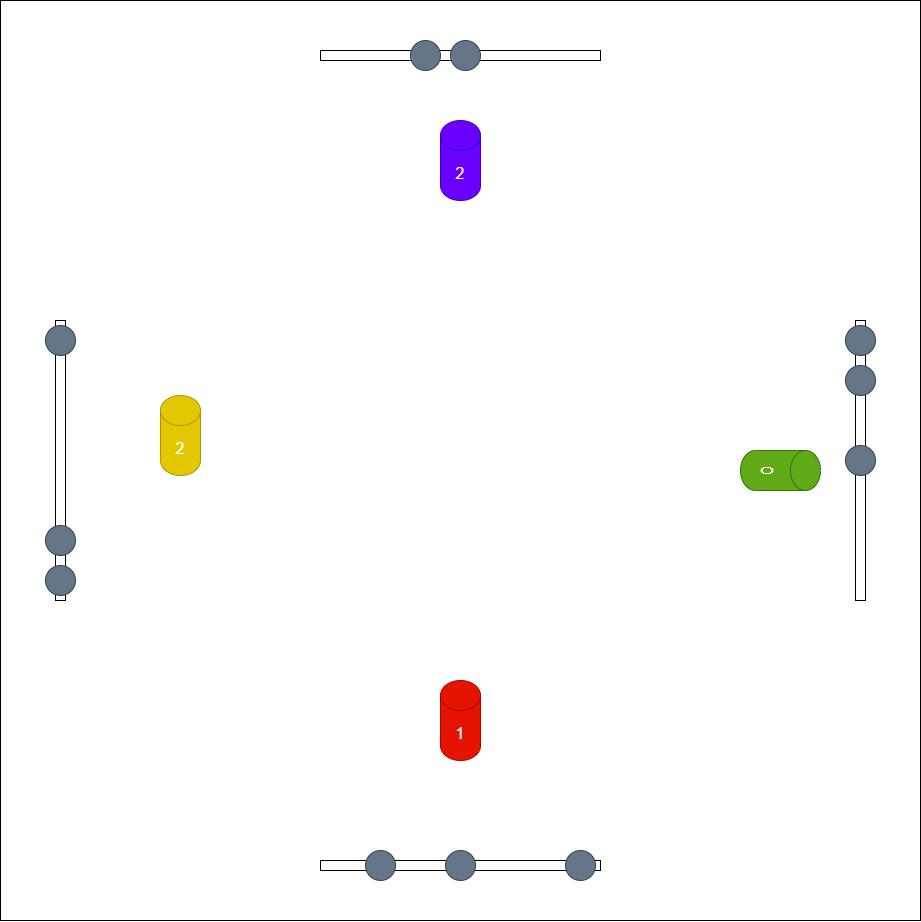

The diagram above was exported from draw.io. Its source (the exported page's mxGraphModel, read from the mxfile embedded in the PNG):
<mxGraphModel dx="1752" dy="661" grid="1" gridSize="10" guides="1" tooltips="1" connect="1" arrows="1" fold="1" page="1" pageScale="1" pageWidth="827" pageHeight="1169" math="0" shadow="0">
  <root>
    <mxCell id="ioL7tZ4kw5nwE08OtULr-0" />
    <mxCell id="ioL7tZ4kw5nwE08OtULr-1" parent="ioL7tZ4kw5nwE08OtULr-0" />
    <mxCell id="ioL7tZ4kw5nwE08OtULr-2" value="" style="rounded=0;whiteSpace=wrap;html=1;align=left;verticalAlign=top;fontSize=30;" vertex="1" parent="ioL7tZ4kw5nwE08OtULr-1">
      <mxGeometry x="-80" width="920" height="920" as="geometry" />
    </mxCell>
    <mxCell id="ioL7tZ4kw5nwE08OtULr-3" value="" style="rounded=0;whiteSpace=wrap;html=1;" vertex="1" parent="ioL7tZ4kw5nwE08OtULr-1">
      <mxGeometry x="240" y="860" width="280" height="10" as="geometry" />
    </mxCell>
    <mxCell id="ioL7tZ4kw5nwE08OtULr-4" value="1" style="shape=cylinder3;whiteSpace=wrap;html=1;boundedLbl=1;backgroundOutline=1;size=15;fillColor=#e51400;strokeColor=#B20000;fontColor=#ffffff;fontSize=16;" vertex="1" parent="ioL7tZ4kw5nwE08OtULr-1">
      <mxGeometry x="360" y="680" width="40" height="80" as="geometry" />
    </mxCell>
    <mxCell id="ioL7tZ4kw5nwE08OtULr-5" value="" style="ellipse;whiteSpace=wrap;html=1;aspect=fixed;fillColor=#647687;fontColor=#ffffff;strokeColor=#314354;" vertex="1" parent="ioL7tZ4kw5nwE08OtULr-1">
      <mxGeometry x="365" y="850" width="30" height="30" as="geometry" />
    </mxCell>
    <mxCell id="ioL7tZ4kw5nwE08OtULr-6" value="" style="ellipse;whiteSpace=wrap;html=1;aspect=fixed;fillColor=#647687;fontColor=#ffffff;strokeColor=#314354;" vertex="1" parent="ioL7tZ4kw5nwE08OtULr-1">
      <mxGeometry x="485" y="850" width="30" height="30" as="geometry" />
    </mxCell>
    <mxCell id="ioL7tZ4kw5nwE08OtULr-7" value="" style="rounded=0;whiteSpace=wrap;html=1;" vertex="1" parent="ioL7tZ4kw5nwE08OtULr-1">
      <mxGeometry x="240" y="50" width="280" height="10" as="geometry" />
    </mxCell>
    <mxCell id="ioL7tZ4kw5nwE08OtULr-8" value="2" style="shape=cylinder3;whiteSpace=wrap;html=1;boundedLbl=1;backgroundOutline=1;size=15;fillColor=#6a00ff;strokeColor=#3700CC;fontColor=#ffffff;fontSize=16;" vertex="1" parent="ioL7tZ4kw5nwE08OtULr-1">
      <mxGeometry x="360" y="120" width="40" height="80" as="geometry" />
    </mxCell>
    <mxCell id="ioL7tZ4kw5nwE08OtULr-9" value="" style="rounded=0;whiteSpace=wrap;html=1;rotation=90;" vertex="1" parent="ioL7tZ4kw5nwE08OtULr-1">
      <mxGeometry x="640" y="455" width="280" height="10" as="geometry" />
    </mxCell>
    <mxCell id="ioL7tZ4kw5nwE08OtULr-10" value="0" style="shape=cylinder3;whiteSpace=wrap;html=1;boundedLbl=1;backgroundOutline=1;size=15;fillColor=#60a917;strokeColor=#2D7600;fontColor=#ffffff;fontSize=16;rotation=90;" vertex="1" parent="ioL7tZ4kw5nwE08OtULr-1">
      <mxGeometry x="680" y="430" width="40" height="80" as="geometry" />
    </mxCell>
    <mxCell id="ioL7tZ4kw5nwE08OtULr-11" value="" style="ellipse;whiteSpace=wrap;html=1;aspect=fixed;fillColor=#647687;fontColor=#ffffff;strokeColor=#314354;" vertex="1" parent="ioL7tZ4kw5nwE08OtULr-1">
      <mxGeometry x="765" y="445" width="30" height="30" as="geometry" />
    </mxCell>
    <mxCell id="ioL7tZ4kw5nwE08OtULr-12" value="" style="ellipse;whiteSpace=wrap;html=1;aspect=fixed;fillColor=#647687;fontColor=#ffffff;strokeColor=#314354;" vertex="1" parent="ioL7tZ4kw5nwE08OtULr-1">
      <mxGeometry x="765" y="365" width="30" height="30" as="geometry" />
    </mxCell>
    <mxCell id="ioL7tZ4kw5nwE08OtULr-13" value="" style="ellipse;whiteSpace=wrap;html=1;aspect=fixed;fillColor=#647687;fontColor=#ffffff;strokeColor=#314354;" vertex="1" parent="ioL7tZ4kw5nwE08OtULr-1">
      <mxGeometry x="765" y="325" width="30" height="30" as="geometry" />
    </mxCell>
    <mxCell id="ioL7tZ4kw5nwE08OtULr-14" value="" style="rounded=0;whiteSpace=wrap;html=1;rotation=90;" vertex="1" parent="ioL7tZ4kw5nwE08OtULr-1">
      <mxGeometry x="-160" y="455" width="280" height="10" as="geometry" />
    </mxCell>
    <mxCell id="ioL7tZ4kw5nwE08OtULr-15" value="2" style="shape=cylinder3;whiteSpace=wrap;html=1;boundedLbl=1;backgroundOutline=1;size=15;fillColor=#e3c800;strokeColor=#B09500;fontColor=light-dark(#ffffff, #ededed);fontSize=16;rotation=0;" vertex="1" parent="ioL7tZ4kw5nwE08OtULr-1">
      <mxGeometry x="80" y="395" width="40" height="80" as="geometry" />
    </mxCell>
    <mxCell id="ioL7tZ4kw5nwE08OtULr-16" value="" style="ellipse;whiteSpace=wrap;html=1;aspect=fixed;fillColor=#647687;fontColor=#ffffff;strokeColor=#314354;" vertex="1" parent="ioL7tZ4kw5nwE08OtULr-1">
      <mxGeometry x="370" y="40" width="30" height="30" as="geometry" />
    </mxCell>
    <mxCell id="ioL7tZ4kw5nwE08OtULr-17" value="" style="ellipse;whiteSpace=wrap;html=1;aspect=fixed;fillColor=#647687;fontColor=#ffffff;strokeColor=#314354;" vertex="1" parent="ioL7tZ4kw5nwE08OtULr-1">
      <mxGeometry x="330" y="40" width="30" height="30" as="geometry" />
    </mxCell>
    <mxCell id="ioL7tZ4kw5nwE08OtULr-18" value="" style="ellipse;whiteSpace=wrap;html=1;aspect=fixed;fillColor=#647687;fontColor=#ffffff;strokeColor=#314354;" vertex="1" parent="ioL7tZ4kw5nwE08OtULr-1">
      <mxGeometry x="-35" y="525" width="30" height="30" as="geometry" />
    </mxCell>
    <mxCell id="ioL7tZ4kw5nwE08OtULr-19" value="" style="ellipse;whiteSpace=wrap;html=1;aspect=fixed;fillColor=#647687;fontColor=#ffffff;strokeColor=#314354;" vertex="1" parent="ioL7tZ4kw5nwE08OtULr-1">
      <mxGeometry x="-35" y="565" width="30" height="30" as="geometry" />
    </mxCell>
    <mxCell id="ioL7tZ4kw5nwE08OtULr-20" value="" style="ellipse;whiteSpace=wrap;html=1;aspect=fixed;fillColor=#647687;fontColor=#ffffff;strokeColor=#314354;" vertex="1" parent="ioL7tZ4kw5nwE08OtULr-1">
      <mxGeometry x="-35" y="325" width="30" height="30" as="geometry" />
    </mxCell>
    <mxCell id="ioL7tZ4kw5nwE08OtULr-21" value="" style="ellipse;whiteSpace=wrap;html=1;aspect=fixed;fillColor=#647687;fontColor=#ffffff;strokeColor=#314354;" vertex="1" parent="ioL7tZ4kw5nwE08OtULr-1">
      <mxGeometry x="285" y="850" width="30" height="30" as="geometry" />
    </mxCell>
  </root>
</mxGraphModel>